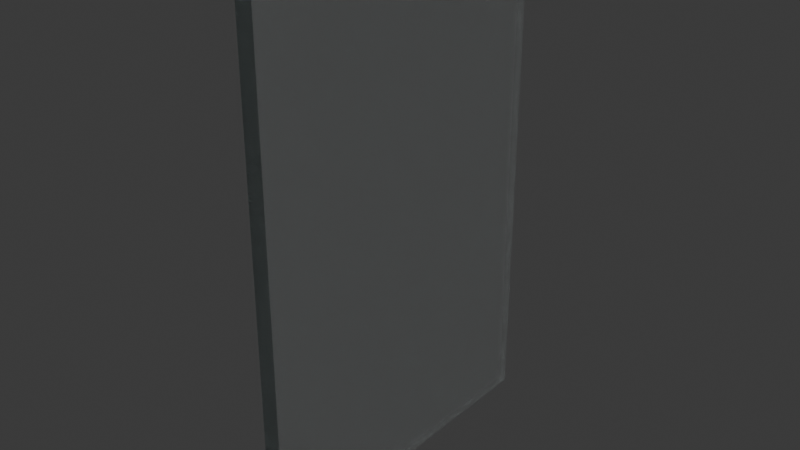 # Source: glasses.blend  (saved by Blender 4.0.36; exported with 4.5.12 LTS)
import bpy
from mathutils import Matrix  # noqa: F401  (used for matrix-valued properties, if any)

bpy.ops.wm.read_factory_settings(use_empty=True)
scene = bpy.context.scene
scene.name = 'Scene'

# ---- collections
col_collection = bpy.data.collections.new('Collection'); scene.collection.children.link(col_collection)

# ---- materials (node trees are filled in below, after node groups)
mat_material = bpy.data.materials.new('Material')
mat_material.alpha_threshold = 0.0
mat_material.use_transparent_shadow = False
mat_material.roughness = 0.5
mat_material.line_color = (0.0, 0.0, 0.0, 1.0)

# ---- material node trees
mat_material.use_nodes = True; mat_material.node_tree.nodes.clear()
_N = mat_material.node_tree.nodes; _L = mat_material.node_tree.links
n0 = _N.new('ShaderNodeMixShader'); n0.name = 'Mix Shader'; n0.location = (44, 173)
n0.inputs[0].default_value = 0.025
n1 = _N.new('ShaderNodeBsdfGlass'); n1.name = 'Glass BSDF'; n1.location = (-210, 199)
n1.inputs[2].default_value = 1.45
n2 = _N.new('ShaderNodeBsdfDiffuse'); n2.name = 'Diffuse BSDF'; n2.location = (-239, -50)
n2.inputs[0].default_value = (0.6788, 0.8, 0.7867, 1.0)
n3 = _N.new('ShaderNodeOutputMaterial'); n3.name = 'Material Output'; n3.location = (253, 219)
_L.new(n2.outputs[0], n0.inputs[2])
_L.new(n1.outputs[0], n0.inputs[1])
_L.new(n0.outputs[0], n3.inputs[0])
n3.is_active_output = True

# ---- world
world_world = bpy.data.worlds.new('World'); scene.world = world_world
world_world.use_nodes = True; world_world.node_tree.nodes.clear()
_N = world_world.node_tree.nodes; _L = world_world.node_tree.links
n0 = _N.new('ShaderNodeOutputWorld'); n0.name = 'World Output'; n0.location = (300, 300)
n1 = _N.new('ShaderNodeBackground'); n1.name = 'Background'; n1.location = (10, 300)
n1.inputs[0].default_value = (0.05088, 0.05088, 0.05088, 1.0)
_L.new(n1.outputs[0], n0.inputs[0])
n0.is_active_output = True
world_world.color = (0.05088, 0.05088, 0.05088)
world_world.use_sun_shadow = False
world_world.sun_shadow_jitter_overblur = 0.0

# ---- meshes
me_cube = bpy.data.meshes.new('Cube')
me_cube.from_pydata([(1.0, 1.0, 1.0), (1.0, 1.0, -1.0), (1.0, -1.0, 1.0), (1.0, -1.0, -1.0), (-1.0, 1.0, 1.0), (-1.0, 1.0, -1.0), (-1.0, -1.0, 1.0), (-1.0, -1.0, -1.0)], [], [(0, 4, 6, 2), (3, 2, 6, 7), (7, 6, 4, 5), (5, 1, 3, 7), (1, 0, 2, 3), (5, 4, 0, 1)])
_uv = me_cube.uv_layers.new(name='UVMap')
_uv.uv.foreach_set('vector', [0.625, 0.5, 0.875, 0.5, 0.875, 0.75, 0.625, 0.75, 0.375, 0.75, 0.625, 0.75, 0.625, 1.0, 0.375, 1.0, 0.375, 0.0, 0.625, 0.0, 0.625, 0.25, 0.375, 0.25, 0.125, 0.5, 0.375, 0.5, 0.375, 0.75, 0.125, 0.75, 0.375, 0.5, 0.625, 0.5, 0.625, 0.75, 0.375, 0.75, 0.375, 0.25, 0.625, 0.25, 0.625, 0.5, 0.375, 0.5])
me_cube.materials.append(mat_material)
me_cube.use_mirror_vertex_groups = False
me_cube.update()

# ---- objects
ob_cube = bpy.data.objects.new('Cube', me_cube)

# ---- transforms, parenting, visibility, modifiers, constraints
ob_cube.location = (0.0, 0.0, 3.185)
ob_cube.scale = (0.1, 2.0, 3.0)
ob_cube.lock_rotations_4d = False
ob_cube.empty_display_type = 'ARROWS'
ob_cube.lineart.crease_threshold = 0.0

# ---- collection membership
col_collection.objects.link(ob_cube)

# ---- scene / render settings (as saved in the file)
scene.frame_start = 1; scene.frame_end = 250; scene.frame_set(1)
scene.render.engine = 'BLENDER_EEVEE_NEXT'
scene.cycles.sampling_pattern = 'TABULATED_SOBOL'
bpy.context.view_layer.update()

# ---- added for rendering (the .blend has no active camera and no usable light): camera, sun
cam_auto = bpy.data.cameras.new('AutoCamera')
cam_auto.lens = 50.0
cam_auto.sensor_width = 36.0
cam_auto.clip_end = 1000.0
ob_auto_camera = bpy.data.objects.new('AutoCamera', cam_auto)
scene.collection.objects.link(ob_auto_camera)
ob_auto_camera.location = (6.67446, -8.00935, 8.52407)
ob_auto_camera.rotation_euler = (1.09748, -7.21219e-08, 0.694738)
scene.camera = ob_auto_camera
light_auto_sun = bpy.data.lights.new('AutoSun', 'SUN')
light_auto_sun.energy = 3.0
light_auto_sun.angle = 0.0523599
ob_auto_sun = bpy.data.objects.new('AutoSun', light_auto_sun)
scene.collection.objects.link(ob_auto_sun)
ob_auto_sun.rotation_euler = (0.872665, 0.174533, 0.523599)
bpy.context.view_layer.update()
